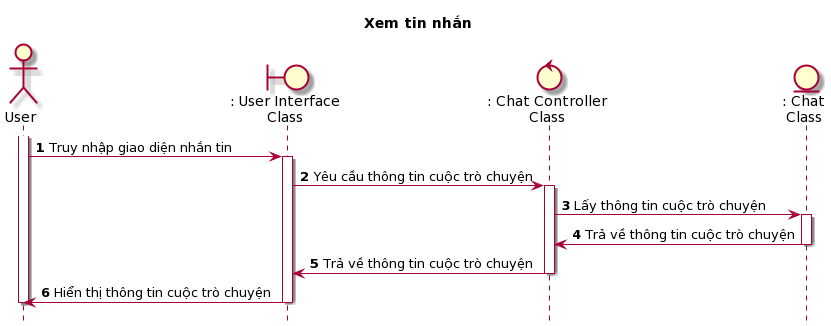

The diagram above was rendered by PlantUML. Its source (embedded in the PNG):
@startuml
skin rose
hide footbox
title Xem tin nhắn

actor User as user
boundary ": User Interface\nClass" as userInterface
control ": Chat Controller\nClass" as chatController
entity ": Chat\nClass" as Chat

autonumber
user++
user -> userInterface++ : Truy nhập giao diện nhắn tin
userInterface -> chatController++ : Yêu cầu thông tin cuộc trò chuyện
chatController -> Chat++ : Lấy thông tin cuộc trò chuyện
Chat -> chatController-- : Trả về thông tin cuộc trò chuyện
chatController -> userInterface-- : Trả về thông tin cuộc trò chuyện
userInterface -> user--: Hiển thị thông tin cuộc trò chuyện
user--
@enduml